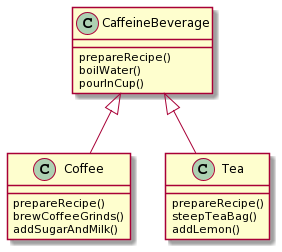

The diagram above was rendered by PlantUML. Its source (embedded in the PNG):
@startuml
class CaffeineBeverage{
prepareRecipe()
boilWater()
pourInCup()
}

class Coffee{
prepareRecipe()
brewCoffeeGrinds()
addSugarAndMilk()
}

class Tea{
prepareRecipe()
steepTeaBag()
addLemon()
}
CaffeineBeverage <|-- Coffee
CaffeineBeverage <|-- Tea
@enduml